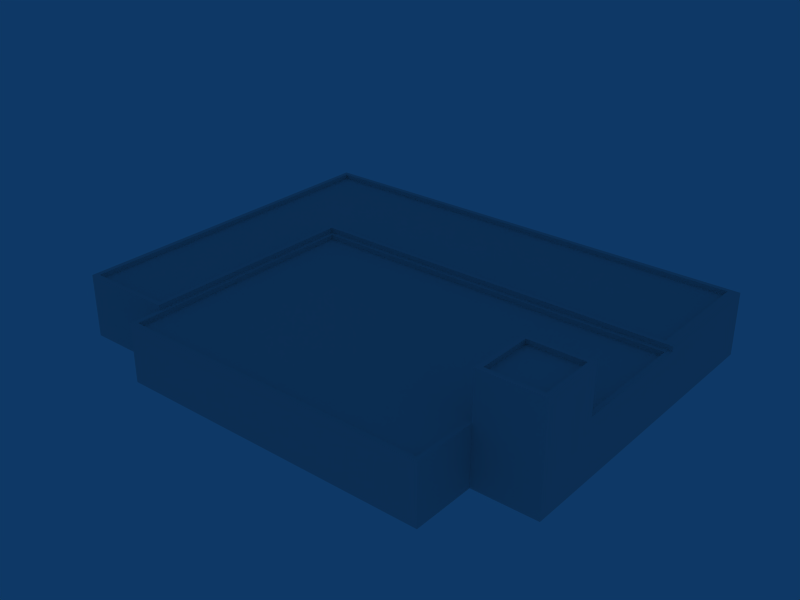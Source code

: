 # Source: ebfn_building_ref_028.blend  (saved by Blender 2.79.0; exported with 4.5.12 LTS)
import bpy
from mathutils import Matrix  # noqa: F401  (used for matrix-valued properties, if any)

bpy.ops.wm.read_factory_settings(use_empty=True)
scene = bpy.context.scene
scene.name = 'Scene'

# ---- collections
col_collection_1 = bpy.data.collections.new('Collection 1'); scene.collection.children.link(col_collection_1)

# ---- materials (node trees are filled in below, after node groups)
mat_material = bpy.data.materials.new('Material')
mat_material.alpha_threshold = 0.0
mat_material.roughness = 0.5

# ---- material node trees

# ---- world
world_world = bpy.data.worlds.new('World'); scene.world = world_world
world_world.color = (0.05656, 0.2208, 0.4)
world_world.use_sun_shadow = False
world_world.sun_shadow_jitter_overblur = 0.0
world_world.cycles.sampling_method = 'NONE'
world_world.cycles.sample_map_resolution = 256

# ---- meshes
me_cube_002 = bpy.data.meshes.new('Cube.002')
me_cube_002.from_pydata([(15.0, -4.0, -1.0), (15.0, -4.0, 2.7), (-9.0, -4.0, -1.0), (-9.0, -4.0, 2.7), (-9.0, -20.0, 2.7), (-9.0, -20.0, -1.0), (10.7, -4.0, -1.0), (10.7, -4.0, 2.7), (11.0, -20.0, 2.7), (11.0, -20.0, -1.0), (-9.0, -16.0, 2.7), (-9.0, -16.0, -1.0), (15.0, -16.0, 2.7), (15.0, -16.0, -1.0), (11.0, -16.0, 2.7), (11.0, -16.0, -1.0), (-9.0, -11.7, 2.7), (-9.0, -11.7, -1.0), (15.0, -12.0, 2.7), (15.0, -12.0, -1.0), (11.0, -12.0, 2.7), (11.0, -12.0, 5.7), (15.0, -12.0, 5.7), (11.0, -16.0, 5.7), (15.0, -16.0, 5.7), (11.31, -15.7, 5.7), (14.7, -15.7, 5.7), (14.7, -12.3, 5.7), (11.31, -12.3, 5.7), (14.7, -12.3, 5.4), (11.31, -12.3, 5.4), (11.31, -15.7, 5.4), (14.7, -15.7, 5.4), (10.7, -11.7, 2.7), (14.69, -11.7, 2.7), (10.7, -16.0, 2.7), (14.69, -4.303, 2.7), (-8.696, -11.7, 2.7), (-8.696, -4.303, 2.7), (-8.696, -16.0, 2.7), (10.7, -19.7, 2.7), (-8.696, -19.7, 2.7), (10.7, -4.303, 2.7), (10.7, -4.303, 2.4), (14.69, -4.303, 2.4), (-8.696, -4.303, 2.4), (10.7, -19.7, 2.4), (-8.696, -19.7, 2.4), (-8.696, -16.0, 2.4), (10.7, -16.0, 2.4), (-8.696, -11.7, 2.4), (14.69, -11.7, 2.4), (10.7, -11.7, 2.4)], [], [(2, 3, 7, 6), (1, 0, 6, 7), (9, 8, 4, 5), (10, 11, 5, 4), (8, 9, 15, 14), (13, 12, 14, 15), (3, 2, 17, 16), (16, 17, 11, 10), (0, 1, 18, 19), (19, 18, 12, 13), (20, 21, 22, 18), (14, 23, 21, 20), (18, 22, 24, 12), (12, 24, 23, 14), (24, 26, 25, 23), (22, 27, 26, 24), (23, 25, 28, 21), (21, 28, 27, 22), (28, 30, 29, 27), (25, 31, 30, 28), (27, 29, 32, 26), (26, 32, 31, 25), (29, 30, 31, 32), (18, 34, 33, 20), (20, 33, 35, 14), (1, 36, 34, 18), (16, 37, 38, 3), (10, 39, 37, 16), (14, 35, 40, 8), (4, 41, 39, 10), (8, 40, 41, 4), (3, 38, 42, 7), (7, 42, 36, 1), (42, 43, 44, 36), (38, 45, 43, 42), (40, 46, 47, 41), (41, 47, 48, 39), (35, 49, 46, 40), (39, 48, 50, 37), (37, 50, 45, 38), (36, 44, 51, 34), (33, 52, 49, 35), (34, 51, 52, 33), (49, 48, 47, 46), (43, 45, 50, 52), (52, 50, 48, 49), (44, 43, 52, 51)])
_uv = me_cube_002.uv_layers.new(name='UVTex')
_uv.uv.foreach_set('vector', [0.2812, 0.03125, 0.4688, 0.03125, 0.4688, 0.2188, 0.2812, 0.2188, 0.2812, 0.03125, 0.4688, 0.03125, 0.4688, 0.2188, 0.2812, 0.2188, 0.2812, 0.03125, 0.4688, 0.03125, 0.4688, 0.2188, 0.2812, 0.2188, 0.2812, 0.03125, 0.4688, 0.03125, 0.4688, 0.2188, 0.2812, 0.2188, 0.2812, 0.03125, 0.4688, 0.03125, 0.4688, 0.2188, 0.2812, 0.2188, 0.2812, 0.03125, 0.4688, 0.03125, 0.4688, 0.2188, 0.2812, 0.2188, 0.2812, 0.03125, 0.4688, 0.03125, 0.4688, 0.2188, 0.2812, 0.2188, 0.2812, 0.03125, 0.4688, 0.03125, 0.4688, 0.2188, 0.2812, 0.2188, 0.2812, 0.03125, 0.4688, 0.03125, 0.4688, 0.2188, 0.2812, 0.2188, 0.2812, 0.03125, 0.4688, 0.03125, 0.4688, 0.2188, 0.2812, 0.2188, 0.2812, 0.03125, 0.4688, 0.03125, 0.4688, 0.2188, 0.2812, 0.2188, 0.2812, 0.03125, 0.4688, 0.03125, 0.4688, 0.2188, 0.2812, 0.2188, 0.2812, 0.03125, 0.4688, 0.03125, 0.4688, 0.2188, 0.2812, 0.2188, 0.2812, 0.03125, 0.4688, 0.03125, 0.4688, 0.2188, 0.2812, 0.2188, 0.2812, 0.03125, 0.4688, 0.03125, 0.4688, 0.2188, 0.2812, 0.2188, 0.2812, 0.03125, 0.4688, 0.03125, 0.4688, 0.2188, 0.2812, 0.2188, 0.2812, 0.03125, 0.4688, 0.03125, 0.4688, 0.2188, 0.2812, 0.2188, 0.2812, 0.03125, 0.4688, 0.03125, 0.4688, 0.2188, 0.2812, 0.2188, 0.2812, 0.03125, 0.4688, 0.03125, 0.4688, 0.2188, 0.2812, 0.2188, 0.2812, 0.03125, 0.4688, 0.03125, 0.4688, 0.2188, 0.2812, 0.2188, 0.2812, 0.03125, 0.4688, 0.03125, 0.4688, 0.2188, 0.2812, 0.2188, 0.2812, 0.03125, 0.4688, 0.03125, 0.4688, 0.2188, 0.2812, 0.2188, 0.03125, 0.2812, 0.2188, 0.2812, 0.2188, 0.4688, 0.03125, 0.4688, 0.2812, 0.03125, 0.4688, 0.03125, 0.4688, 0.2188, 0.2812, 0.2188, 0.2812, 0.03125, 0.4688, 0.03125, 0.4688, 0.2188, 0.2812, 0.2188, 0.2812, 0.03125, 0.4688, 0.03125, 0.4688, 0.2188, 0.2812, 0.2188, 0.2812, 0.03125, 0.4688, 0.03125, 0.4688, 0.2188, 0.2812, 0.2188, 0.2812, 0.03125, 0.4688, 0.03125, 0.4688, 0.2188, 0.2812, 0.2188, 0.2812, 0.03125, 0.4688, 0.03125, 0.4688, 0.2188, 0.2812, 0.2188, 0.2812, 0.03125, 0.4688, 0.03125, 0.4688, 0.2188, 0.2812, 0.2188, 0.2812, 0.03125, 0.4688, 0.03125, 0.4688, 0.2188, 0.2812, 0.2188, 0.2812, 0.03125, 0.4688, 0.03125, 0.4688, 0.2188, 0.2812, 0.2188, 0.2812, 0.03125, 0.4688, 0.03125, 0.4688, 0.2188, 0.2812, 0.2188, 0.2812, 0.03125, 0.4688, 0.03125, 0.4688, 0.2188, 0.2812, 0.2188, 0.2812, 0.03125, 0.4688, 0.03125, 0.4688, 0.2188, 0.2812, 0.2188, 0.2812, 0.03125, 0.4688, 0.03125, 0.4688, 0.2188, 0.2812, 0.2188, 0.2812, 0.03125, 0.4688, 0.03125, 0.4688, 0.2188, 0.2812, 0.2188, 0.2812, 0.03125, 0.4688, 0.03125, 0.4688, 0.2188, 0.2812, 0.2188, 0.2812, 0.03125, 0.4688, 0.03125, 0.4688, 0.2188, 0.2812, 0.2188, 0.2812, 0.03125, 0.4688, 0.03125, 0.4688, 0.2188, 0.2812, 0.2188, 0.2812, 0.03125, 0.4688, 0.03125, 0.4688, 0.2188, 0.2812, 0.2188, 0.2812, 0.03125, 0.4688, 0.03125, 0.4688, 0.2188, 0.2812, 0.2188, 0.2812, 0.03125, 0.4688, 0.03125, 0.4688, 0.2188, 0.2812, 0.2188, 0.03125, 0.2812, 0.2188, 0.2812, 0.2188, 0.4688, 0.03125, 0.4688, 0.03125, 0.2812, 0.2188, 0.2812, 0.2188, 0.4688, 0.03125, 0.4688, 0.03125, 0.2812, 0.2188, 0.2812, 0.2188, 0.4688, 0.03125, 0.4688, 0.03125, 0.2812, 0.2188, 0.2812, 0.2188, 0.4688, 0.03125, 0.4688])
me_cube_002.materials.append(mat_material)
me_cube_002.use_remesh_preserve_volume = False
me_cube_002.use_remesh_preserve_attributes = False
me_cube_002.use_mirror_vertex_groups = False
me_cube_002.update()
me_cube_001 = bpy.data.meshes.new('Cube.001')
me_cube_001.from_pydata([(15.0, 4.0, -1.0), (15.0, -4.0, -1.0), (-15.0, -3.711, -1.0), (-15.0, 4.0, -1.0), (15.0, 4.0, 3.0), (15.0, -4.0, 3.0), (-15.0, -3.711, 3.0), (-15.0, 4.0, 3.0), (-9.294, 4.0, -1.0), (-9.0, -4.0, 3.0), (-9.294, 4.0, 3.0), (-9.0, -18.0, 3.0), (-9.0, -18.0, -1.0), (-15.0, -18.0, 3.0), (-15.0, -18.0, -1.0), (-9.0, -4.0, 2.7), (-9.0, -18.0, 2.7), (15.0, -4.0, 2.7), (-9.294, -17.7, 3.0), (-14.7, -17.7, 3.0), (-14.7, -3.711, 3.0), (-9.294, -3.711, 3.0), (-14.7, 3.707, 3.0), (-9.294, 3.707, 3.0), (14.37, 3.707, 3.0), (14.37, -3.711, 3.0), (14.37, 3.707, 2.7), (14.37, -3.711, 2.7), (-14.7, 3.707, 2.7), (-14.7, -3.711, 2.7), (-9.294, -3.711, 2.7), (-9.294, 3.707, 2.7), (-9.294, -17.7, 2.7), (-14.7, -17.7, 2.7)], [], [(0, 4, 5, 1), (2, 6, 7, 3), (0, 8, 10, 4), (8, 3, 7, 10), (6, 2, 14, 13), (11, 13, 14, 12), (9, 11, 16, 15), (5, 9, 15, 17), (13, 11, 18, 19), (6, 13, 19, 20), (11, 9, 21, 18), (10, 7, 22, 23), (4, 10, 23, 24), (9, 5, 25, 21), (7, 6, 20, 22), (5, 4, 24, 25), (25, 24, 26, 27), (22, 20, 29, 28), (21, 25, 27, 30), (24, 23, 31, 26), (23, 22, 28, 31), (18, 21, 30, 32), (20, 19, 33, 29), (19, 18, 32, 33), (26, 31, 30, 27), (31, 28, 29, 30), (30, 29, 33, 32)])
_uv = me_cube_001.uv_layers.new(name='UVTex')
_uv.uv.foreach_set('vector', [0.2812, 0.03125, 0.4688, 0.03125, 0.4688, 0.2188, 0.2812, 0.2188, 0.2812, 0.03125, 0.4688, 0.03125, 0.4688, 0.2188, 0.2812, 0.2188, 0.2812, 0.03125, 0.4688, 0.03125, 0.4688, 0.2188, 0.2812, 0.2188, 0.2812, 0.03125, 0.4688, 0.03125, 0.4688, 0.2188, 0.2812, 0.2188, 0.2812, 0.03125, 0.4688, 0.03125, 0.4688, 0.2188, 0.2812, 0.2188, 0.2812, 0.03125, 0.4688, 0.03125, 0.4688, 0.2188, 0.2812, 0.2188, 0.2812, 0.03125, 0.4688, 0.03125, 0.4688, 0.2188, 0.2812, 0.2188, 0.2812, 0.03125, 0.4688, 0.03125, 0.4688, 0.2188, 0.2812, 0.2188, 0.2812, 0.03125, 0.4688, 0.03125, 0.4688, 0.2188, 0.2812, 0.2188, 0.2812, 0.03125, 0.4688, 0.03125, 0.4688, 0.2188, 0.2812, 0.2188, 0.2812, 0.03125, 0.4688, 0.03125, 0.4688, 0.2188, 0.2812, 0.2188, 0.2812, 0.03125, 0.4688, 0.03125, 0.4688, 0.2188, 0.2812, 0.2188, 0.2812, 0.03125, 0.4688, 0.03125, 0.4688, 0.2188, 0.2812, 0.2188, 0.2812, 0.03125, 0.4688, 0.03125, 0.4688, 0.2188, 0.2812, 0.2188, 0.2812, 0.03125, 0.4688, 0.03125, 0.4688, 0.2188, 0.2812, 0.2188, 0.2812, 0.03125, 0.4688, 0.03125, 0.4688, 0.2188, 0.2812, 0.2188, 0.2812, 0.03125, 0.4688, 0.03125, 0.4688, 0.2188, 0.2812, 0.2188, 0.2812, 0.03125, 0.4688, 0.03125, 0.4688, 0.2188, 0.2812, 0.2188, 0.2812, 0.03125, 0.4688, 0.03125, 0.4688, 0.2188, 0.2812, 0.2188, 0.2812, 0.03125, 0.4688, 0.03125, 0.4688, 0.2188, 0.2812, 0.2188, 0.2812, 0.03125, 0.4688, 0.03125, 0.4688, 0.2188, 0.2812, 0.2188, 0.2812, 0.03125, 0.4688, 0.03125, 0.4688, 0.2188, 0.2812, 0.2188, 0.2812, 0.03125, 0.4688, 0.03125, 0.4688, 0.2188, 0.2812, 0.2188, 0.2812, 0.03125, 0.4688, 0.03125, 0.4688, 0.2188, 0.2812, 0.2188, 0.03125, 0.2812, 0.2188, 0.2812, 0.2188, 0.4688, 0.03125, 0.4688, 0.03125, 0.2812, 0.2188, 0.2812, 0.2188, 0.4688, 0.03125, 0.4688, 0.03125, 0.2812, 0.2188, 0.2812, 0.2188, 0.4688, 0.03125, 0.4688])
me_cube_001.materials.append(mat_material)
me_cube_001.use_remesh_preserve_volume = False
me_cube_001.use_remesh_preserve_attributes = False
me_cube_001.use_mirror_vertex_groups = False
me_cube_001.update()

# ---- objects
ob_cube_001 = bpy.data.objects.new('Cube.001', me_cube_002)
ob_cube = bpy.data.objects.new('Cube', me_cube_001)

# ---- transforms, parenting, visibility, modifiers, constraints
ob_cube_001.location = (0.0, 9.513, 1.0)
ob_cube_001.lock_rotations_4d = False
ob_cube_001.empty_display_type = 'ARROWS'
ob_cube_001.lineart.crease_threshold = 0.0
ob_cube.location = (0.0, 9.513, 1.0)
ob_cube.lock_rotations_4d = False
ob_cube.empty_display_type = 'ARROWS'
ob_cube.lineart.crease_threshold = 0.0

# ---- collection membership
col_collection_1.objects.link(ob_cube_001)
col_collection_1.objects.link(ob_cube)

# ---- scene / render settings (as saved in the file)
scene.frame_start = 1; scene.frame_end = 250; scene.frame_set(1)
scene.render.engine = 'BLENDER_EEVEE_NEXT'
scene.render.image_settings.file_format = 'JPEG'
scene.render.image_settings.color_mode = 'RGB'
scene.render.image_settings.compression = 90
scene.render.resolution_x = 800
scene.render.resolution_y = 600
scene.render.pixel_aspect_x = 100.0
scene.render.pixel_aspect_y = 100.0
scene.render.fps = 25
scene.render.dither_intensity = 0.0
scene.render.use_compositing = False
scene.render.use_sequencer = False
scene.render.bake_margin = 2
scene.render.bake_bias = 0.0
scene.render.use_stamp_time = False
scene.render.use_stamp_date = False
scene.render.use_stamp_frame = False
scene.render.use_stamp_camera = False
scene.render.use_stamp_scene = False
scene.render.use_stamp_filename = False
scene.render.use_stamp_render_time = False
scene.render.stamp_font_size = 0
scene.cycles.use_denoising = False
scene.cycles.samples = 10
scene.cycles.sampling_pattern = 'TABULATED_SOBOL'
scene.cycles.light_sampling_threshold = 0.0
scene.cycles.use_adaptive_sampling = False
scene.cycles.use_light_tree = False
scene.cycles.blur_glossy = 0.0
scene.cycles.volume_bounces = 1
scene.cycles.pixel_filter_type = 'GAUSSIAN'
scene.cycles.sample_clamp_indirect = 0.0
scene.view_settings.view_transform = 'Raw'
bpy.context.view_layer.update()

# ---- added for rendering (the .blend has no active camera): camera
cam_auto = bpy.data.cameras.new('AutoCamera')
cam_auto.lens = 50.0
cam_auto.sensor_width = 36.0
cam_auto.clip_end = 1000.0
ob_auto_camera = bpy.data.objects.new('AutoCamera', cam_auto)
scene.collection.objects.link(ob_auto_camera)
ob_auto_camera.location = (36.0825, -41.7857, 32.216)
ob_auto_camera.rotation_euler = (1.09748, -7.21219e-08, 0.694738)
scene.camera = ob_auto_camera
bpy.context.view_layer.update()
